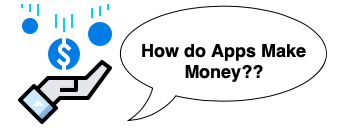

The diagram above was exported from draw.io. Its source (the exported page's mxGraphModel, read from the mxfile embedded in the PNG):
<mxGraphModel dx="658" dy="442" grid="1" gridSize="10" guides="1" tooltips="1" connect="1" arrows="1" fold="1" page="1" pageScale="1" pageWidth="827" pageHeight="1169" background="#ffffff" math="0" shadow="0">
  <root>
    <mxCell id="0" />
    <mxCell id="1" parent="0" />
    <mxCell id="3713mdOQ6U29c4biPZLp-1" value="" style="shape=image;html=1;verticalAlign=top;verticalLabelPosition=bottom;labelBackgroundColor=#ffffff;imageAspect=0;aspect=fixed;image=https://cdn4.iconfinder.com/data/icons/success-filloutline/64/Income-cash-money-banking-business-128.png" vertex="1" parent="1">
      <mxGeometry x="190" y="170" width="128" height="128" as="geometry" />
    </mxCell>
    <mxCell id="3713mdOQ6U29c4biPZLp-2" value="&lt;font style=&quot;font-size: 18px&quot;&gt;&lt;b&gt;How do Apps Make Money??&lt;/b&gt;&lt;/font&gt;" style="whiteSpace=wrap;html=1;shape=mxgraph.basic.oval_callout" vertex="1" parent="1">
      <mxGeometry x="299" y="170" width="230" height="120" as="geometry" />
    </mxCell>
  </root>
</mxGraphModel>